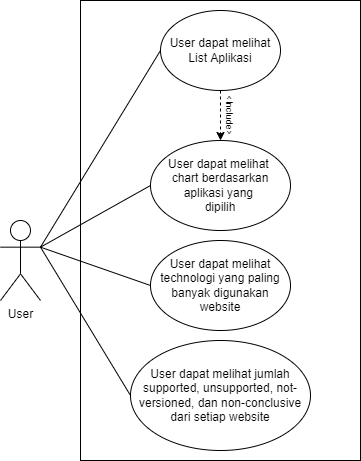

The diagram above was exported from draw.io. Its source (the exported page's mxGraphModel, read from the mxfile embedded in the PNG):
<mxGraphModel dx="593" dy="331" grid="1" gridSize="10" guides="1" tooltips="1" connect="1" arrows="1" fold="1" page="1" pageScale="1" pageWidth="850" pageHeight="1100" math="0" shadow="0">
  <root>
    <mxCell id="0" />
    <mxCell id="1" parent="0" />
    <mxCell id="p2T3UR8NsqUHKcHbByqa-1" value="User" style="shape=umlActor;verticalLabelPosition=bottom;verticalAlign=top;html=1;outlineConnect=0;" parent="1" vertex="1">
      <mxGeometry x="120" y="240" width="40" height="80" as="geometry" />
    </mxCell>
    <mxCell id="p2T3UR8NsqUHKcHbByqa-4" value="" style="rounded=0;whiteSpace=wrap;html=1;" parent="1" vertex="1">
      <mxGeometry x="200" y="20" width="280" height="460" as="geometry" />
    </mxCell>
    <mxCell id="p2T3UR8NsqUHKcHbByqa-5" value="User dapat melihat&amp;nbsp;&lt;br&gt;chart berdasarkan&lt;br&gt;aplikasi yang&amp;nbsp;&lt;br&gt;dipilih" style="ellipse;whiteSpace=wrap;html=1;" parent="1" vertex="1">
      <mxGeometry x="270" y="160" width="140" height="90" as="geometry" />
    </mxCell>
    <mxCell id="p2T3UR8NsqUHKcHbByqa-6" value="User dapat melihat&lt;br&gt;List Aplikasi" style="ellipse;whiteSpace=wrap;html=1;" parent="1" vertex="1">
      <mxGeometry x="280" y="30" width="120" height="80" as="geometry" />
    </mxCell>
    <mxCell id="p2T3UR8NsqUHKcHbByqa-7" value="User dapat melihat technologi yang paling banyak digunakan website" style="ellipse;whiteSpace=wrap;html=1;" parent="1" vertex="1">
      <mxGeometry x="270" y="260" width="140" height="90" as="geometry" />
    </mxCell>
    <mxCell id="p2T3UR8NsqUHKcHbByqa-8" value="User dapat melihat jumlah supported, unsupported, not-versioned, dan non-conclusive dari setiap website" style="ellipse;whiteSpace=wrap;html=1;" parent="1" vertex="1">
      <mxGeometry x="250" y="360" width="180" height="110" as="geometry" />
    </mxCell>
    <mxCell id="p2T3UR8NsqUHKcHbByqa-9" value="" style="endArrow=none;html=1;rounded=0;exitX=1;exitY=0.3333333333333333;exitDx=0;exitDy=0;exitPerimeter=0;entryX=0;entryY=0.5;entryDx=0;entryDy=0;" parent="1" source="p2T3UR8NsqUHKcHbByqa-1" target="p2T3UR8NsqUHKcHbByqa-6" edge="1">
      <mxGeometry width="50" height="50" relative="1" as="geometry">
        <mxPoint x="400" y="280" as="sourcePoint" />
        <mxPoint x="450" y="230" as="targetPoint" />
      </mxGeometry>
    </mxCell>
    <mxCell id="p2T3UR8NsqUHKcHbByqa-10" value="" style="endArrow=none;html=1;rounded=0;exitX=1;exitY=0.3333333333333333;exitDx=0;exitDy=0;exitPerimeter=0;entryX=0;entryY=0.5;entryDx=0;entryDy=0;" parent="1" source="p2T3UR8NsqUHKcHbByqa-1" target="p2T3UR8NsqUHKcHbByqa-5" edge="1">
      <mxGeometry width="50" height="50" relative="1" as="geometry">
        <mxPoint x="170" y="276.66666666666663" as="sourcePoint" />
        <mxPoint x="290" y="100" as="targetPoint" />
      </mxGeometry>
    </mxCell>
    <mxCell id="p2T3UR8NsqUHKcHbByqa-11" value="" style="endArrow=none;html=1;rounded=0;exitX=1;exitY=0.3333333333333333;exitDx=0;exitDy=0;exitPerimeter=0;entryX=0;entryY=0.5;entryDx=0;entryDy=0;" parent="1" source="p2T3UR8NsqUHKcHbByqa-1" target="p2T3UR8NsqUHKcHbByqa-7" edge="1">
      <mxGeometry width="50" height="50" relative="1" as="geometry">
        <mxPoint x="170" y="276.66666666666663" as="sourcePoint" />
        <mxPoint x="280" y="195" as="targetPoint" />
      </mxGeometry>
    </mxCell>
    <mxCell id="p2T3UR8NsqUHKcHbByqa-12" value="" style="endArrow=none;html=1;rounded=0;exitX=1;exitY=0.3333333333333333;exitDx=0;exitDy=0;exitPerimeter=0;entryX=0;entryY=0.5;entryDx=0;entryDy=0;" parent="1" source="p2T3UR8NsqUHKcHbByqa-1" target="p2T3UR8NsqUHKcHbByqa-8" edge="1">
      <mxGeometry width="50" height="50" relative="1" as="geometry">
        <mxPoint x="170" y="306.66666666666663" as="sourcePoint" />
        <mxPoint x="280" y="320" as="targetPoint" />
      </mxGeometry>
    </mxCell>
    <mxCell id="1ohVhcVpm2Ph_QMRNH22-2" value="" style="endArrow=classic;html=1;rounded=0;strokeWidth=1;dashed=1;exitX=0.5;exitY=1;exitDx=0;exitDy=0;entryX=0.5;entryY=0;entryDx=0;entryDy=0;" edge="1" parent="1" source="p2T3UR8NsqUHKcHbByqa-6" target="p2T3UR8NsqUHKcHbByqa-5">
      <mxGeometry width="50" height="50" relative="1" as="geometry">
        <mxPoint x="380" y="260" as="sourcePoint" />
        <mxPoint x="430" y="210" as="targetPoint" />
      </mxGeometry>
    </mxCell>
    <mxCell id="1ohVhcVpm2Ph_QMRNH22-4" value="&lt;font style=&quot;font-size: 9px;&quot;&gt;&amp;lt;Include&amp;gt;&lt;/font&gt;" style="text;html=1;strokeColor=none;fillColor=none;align=center;verticalAlign=middle;whiteSpace=wrap;rounded=0;rotation=90;strokeWidth=3;" vertex="1" parent="1">
      <mxGeometry x="320" y="120" width="60" height="30" as="geometry" />
    </mxCell>
  </root>
</mxGraphModel>